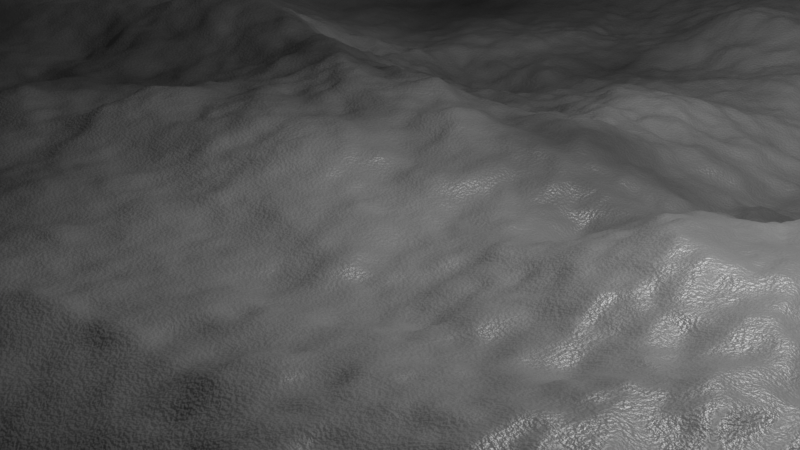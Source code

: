 # Source: untitled.blend  (saved by Blender 3.0.42; exported with 4.5.12 LTS)
import bpy
from mathutils import Matrix  # noqa: F401  (used for matrix-valued properties, if any)

bpy.ops.wm.read_factory_settings(use_empty=True)
scene = bpy.context.scene
scene.name = 'Scene'

# ---- collections
col_collection = bpy.data.collections.new('Collection'); scene.collection.children.link(col_collection)

# ---- materials (node trees are filled in below, after node groups)
mat_moon_surface = bpy.data.materials.new('Moon Surface')
mat_moon_surface.alpha_threshold = 0.0
mat_moon_surface.line_color = (0.0, 0.0, 0.0, 1.0)

# ---- node groups
ng_ground = bpy.data.node_groups.new('Ground', 'GeometryNodeTree')
_s = ng_ground.interface.new_socket(name='Geometry', in_out='OUTPUT', socket_type='NodeSocketGeometry')
_s = ng_ground.interface.new_socket(name='Geometry', in_out='INPUT', socket_type='NodeSocketGeometry')
ng_ground.is_modifier = True
_N = ng_ground.nodes; _L = ng_ground.links
n0 = _N.new('GeometryNodeStoreNamedAttribute'); n0.name = 'Store Named Attribute'; n0.location = (-666, 177)
n0.data_type = 'FLOAT_VECTOR'
n0.domain = 'CORNER'
n0.inputs[2].default_value = 'uv_map'
n1 = _N.new('GeometryNodeMeshGrid'); n1.name = 'Grid'; n1.location = (-691, 177)
n1.inputs[0].default_value = 50.0
n1.inputs[1].default_value = 50.0
n2 = _N.new('GeometryNodeSubdivideMesh'); n2.name = 'Subdivide Mesh'; n2.location = (-454, 150)
n2.inputs[1].default_value = 6
n3 = _N.new('GeometryNodeSubdivideMesh'); n3.name = 'Subdivide Mesh.001'; n3.location = (-206, 140)
n3.inputs[1].default_value = 3
n4 = _N.new('ShaderNodeTexNoise'); n4.name = 'Noise Texture.001'; n4.location = (-693, -328)
n4.noise_dimensions = '4D'
n4.inputs[1].default_value = 40.0
n4.inputs[2].default_value = 0.12
n4.inputs[3].default_value = 20.0
n4.inputs[8].default_value = 0.24
n5 = _N.new('ShaderNodeValToRGB'); n5.name = 'ColorRamp'; n5.location = (-453, -326)
while len(n5.color_ramp.elements) > 1: n5.color_ramp.elements.remove(n5.color_ramp.elements[-1])
n5.color_ramp.elements[0].position = 0.0; n5.color_ramp.elements[0].color = (0.0, 0.0, 0.0, 1.0)
_e = n5.color_ramp.elements.new(0.6864); _e.color = (1.0, 1.0, 1.0, 1.0)
n6 = _N.new('ShaderNodeCombineXYZ'); n6.name = 'Combine XYZ.001'; n6.location = (845, -224)
n7 = _N.new('ShaderNodeTexVoronoi'); n7.name = 'Voronoi Texture'; n7.location = (71, -438)
n7.inputs[2].default_value = 0.12
n8 = _N.new('ShaderNodeMath'); n8.name = 'Math'; n8.location = (611, -286)
n8.operation = 'MULTIPLY'
n8.inputs[1].default_value = 1.0
n9 = _N.new('ShaderNodeValToRGB'); n9.name = 'ColorRamp.001'; n9.location = (299, -368)
while len(n9.color_ramp.elements) > 1: n9.color_ramp.elements.remove(n9.color_ramp.elements[-1])
n9.color_ramp.elements[0].position = 0.1773; n9.color_ramp.elements[0].color = (0.0, 0.0, 0.0, 1.0)
_e = n9.color_ramp.elements.new(0.5455); _e.color = (1.0, 1.0, 1.0, 1.0)
n10 = _N.new('ShaderNodeTexNoise'); n10.name = 'Noise Texture'; n10.location = (-695, -6)
n10.noise_dimensions = '4D'
n10.inputs[1].default_value = 66.0
n10.inputs[2].default_value = 0.12
n10.inputs[3].default_value = 20.0
n10.inputs[8].default_value = 0.24
n11 = _N.new('ShaderNodeVectorMath'); n11.name = 'Vector Math'; n11.location = (-469, -11)
n11.operation = 'SUBTRACT'
n11.inputs[1].default_value = (0.5, 0.5, 0.5)
n12 = _N.new('ShaderNodeVectorMath'); n12.name = 'Vector Math.002'; n12.location = (-153, -85)
n12.operation = 'SCALE'
n13 = _N.new('ShaderNodeVectorMath'); n13.name = 'Vector Math.001'; n13.location = (56, -78)
n13.operation = 'SCALE'
n13.inputs[3].default_value = 12.5
n14 = _N.new('ShaderNodeCombineXYZ'); n14.name = 'Combine XYZ'; n14.location = (276, 6)
n15 = _N.new('GeometryNodeSetPosition'); n15.name = 'Set Position'; n15.location = (496, 72)
n16 = _N.new('ShaderNodeCombineXYZ'); n16.name = 'Combine XYZ.002'; n16.location = (2224, -285)
n17 = _N.new('GeometryNodeSetPosition'); n17.name = 'Set Position.002'; n17.location = (2444, -218)
n18 = _N.new('GeometryNodeSetPosition'); n18.name = 'Set Position.001'; n18.location = (1071, 85)
n18.width = 118
n19 = _N.new('GeometryNodeSetShadeSmooth'); n19.name = 'Set Shade Smooth'; n19.location = (3001, 57)
n20 = _N.new('ShaderNodeVectorMath'); n20.name = 'Vector Math.004'; n20.location = (2014, -280)
n20.operation = 'SCALE'
n20.inputs[3].default_value = 0.15
n21 = _N.new('ShaderNodeVectorMath'); n21.name = 'Vector Math.003'; n21.location = (1808, -270)
n21.operation = 'SUBTRACT'
n21.inputs[1].default_value = (0.5, 0.5, 0.5)
n22 = _N.new('ShaderNodeTexNoise'); n22.name = 'Noise Texture.002'; n22.location = (1599, -264)
n22.noise_dimensions = '4D'
n22.inputs[1].default_value = 158.0
n22.inputs[2].default_value = 1.0
n22.inputs[3].default_value = 20.0
n23 = _N.new('NodeGroupOutput'); n23.name = 'Group Output'; n23.location = (3870, 53)
n24 = _N.new('GeometryNodeSetMaterial'); n24.name = 'Set Material'; n24.location = (3445, 74)
n24.inputs[2].default_value = mat_moon_surface
_L.new(n0.outputs[0], n2.inputs[0])
_L.new(n2.outputs[0], n3.inputs[0])
_L.new(n3.outputs[0], n15.inputs[0])
_L.new(n10.outputs[1], n11.inputs[0])
_L.new(n11.outputs[0], n12.inputs[0])
_L.new(n14.outputs[0], n15.inputs[3])
_L.new(n13.outputs[0], n14.inputs[2])
_L.new(n12.outputs[0], n13.inputs[0])
_L.new(n4.outputs[0], n5.inputs[0])
_L.new(n5.outputs[0], n12.inputs[3])
_L.new(n19.outputs[0], n24.inputs[0])
_L.new(n6.outputs[0], n18.inputs[3])
_L.new(n15.outputs[0], n18.inputs[0])
_L.new(n8.outputs[0], n6.inputs[2])
_L.new(n7.outputs[0], n9.inputs[0])
_L.new(n9.outputs[0], n8.inputs[0])
_L.new(n22.outputs[1], n21.inputs[0])
_L.new(n21.outputs[0], n20.inputs[0])
_L.new(n16.outputs[0], n17.inputs[3])
_L.new(n18.outputs[0], n17.inputs[0])
_L.new(n17.outputs[0], n19.inputs[0])
_L.new(n20.outputs[0], n16.inputs[2])
_L.new(n24.outputs[0], n23.inputs[0])
_L.new(n1.outputs[0], n0.inputs[0])
_L.new(n1.outputs[1], n0.inputs[3])
n23.is_active_output = True

# ---- material node trees
mat_moon_surface.use_nodes = True; mat_moon_surface.node_tree.nodes.clear()
_N = mat_moon_surface.node_tree.nodes; _L = mat_moon_surface.node_tree.links
n0 = _N.new('ShaderNodeTexCoord'); n0.name = 'Texture Coordinate'; n0.location = (-953, 258)
n1 = _N.new('ShaderNodeOutputMaterial'); n1.name = 'Material Output'; n1.location = (1217, 292)
n2 = _N.new('ShaderNodeValToRGB'); n2.name = 'ColorRamp'; n2.location = (-114, 250)
while len(n2.color_ramp.elements) > 1: n2.color_ramp.elements.remove(n2.color_ramp.elements[-1])
n2.color_ramp.elements[0].position = 0.2591; n2.color_ramp.elements[0].color = (0.0, 0.0, 0.0, 1.0)
_e = n2.color_ramp.elements.new(0.6045); _e.color = (0.2482, 0.2482, 0.2482, 1.0)
n3 = _N.new('ShaderNodeBsdfPrincipled'); n3.name = 'Principled BSDF'; n3.location = (399, 202)
n3.distribution = 'GGX'
n3.subsurface_method = 'RANDOM_WALK_SKIN'
n3.inputs[2].default_value = 0.4
n3.inputs[3].default_value = 1.45
n3.inputs[27].default_value = (0.0, 0.0, 0.0, 1.0)
n3.inputs[28].default_value = 1.0
n4 = _N.new('ShaderNodeTexNoise'); n4.name = 'Noise Texture'; n4.location = (-396, 219)
n4.inputs[2].default_value = 0.2222
n4.inputs[3].default_value = 14.9
n5 = _N.new('ShaderNodeTexNoise'); n5.name = 'Noise Texture.001'; n5.location = (-412, -44)
n5.inputs[2].default_value = 42.0
n5.inputs[3].default_value = 14.9
n5.inputs[4].default_value = 0.6
n6 = _N.new('ShaderNodeMapping'); n6.name = 'Mapping'; n6.location = (-673, 254)
n7 = _N.new('ShaderNodeBump'); n7.name = 'Bump'; n7.location = (-112, -98)
n7.inputs[0].default_value = 0.183
n7.inputs[1].default_value = 1.0
n7.inputs[2].default_value = 1.0
_L.new(n4.outputs[0], n2.inputs[0])
_L.new(n6.outputs[0], n4.inputs[0])
_L.new(n0.outputs[3], n6.inputs[0])
_L.new(n2.outputs[0], n3.inputs[0])
_L.new(n3.outputs[0], n1.inputs[0])
_L.new(n6.outputs[0], n5.inputs[0])
_L.new(n5.outputs[0], n7.inputs[3])
_L.new(n7.outputs[0], n3.inputs[5])
n1.is_active_output = True

# ---- world
world_world = bpy.data.worlds.new('World'); scene.world = world_world
world_world.use_nodes = True; world_world.node_tree.nodes.clear()
_N = world_world.node_tree.nodes; _L = world_world.node_tree.links
n0 = _N.new('ShaderNodeOutputWorld'); n0.name = 'World Output'; n0.location = (300, 300)
n1 = _N.new('ShaderNodeBackground'); n1.name = 'Background'; n1.location = (10, 300)
n1.inputs[0].default_value = (0.05088, 0.05088, 0.05088, 1.0)
_L.new(n1.outputs[0], n0.inputs[0])
n0.is_active_output = True
world_world.color = (0.05088, 0.05088, 0.05088)
world_world.use_sun_shadow = False
world_world.sun_shadow_jitter_overblur = 0.0

# ---- cameras
cam_camera = bpy.data.cameras.new('Camera')
cam_camera.clip_end = 100.0
cam_camera.ortho_scale = 7.314

# ---- lights
light_light = bpy.data.lights.new('Light', 'POINT')
light_light.transmission_factor = 0.0
light_light.energy = 1000.0
light_light.shadow_soft_size = 0.1
light_light.shadow_maximum_resolution = 0.006
light_light.use_absolute_resolution = True

# ---- meshes
me_cube = bpy.data.meshes.new('Cube')
me_cube.from_pydata([(1.0, 1.0, 1.0), (1.0, 1.0, -1.0), (1.0, -1.0, 1.0), (1.0, -1.0, -1.0), (-1.0, 1.0, 1.0), (-1.0, 1.0, -1.0), (-1.0, -1.0, 1.0), (-1.0, -1.0, -1.0)], [], [(0, 4, 6, 2), (3, 2, 6, 7), (7, 6, 4, 5), (5, 1, 3, 7), (1, 0, 2, 3), (5, 4, 0, 1)])
_uv = me_cube.uv_layers.new(name='UVMap')
_uv.uv.foreach_set('vector', [0.625, 0.5, 0.875, 0.5, 0.875, 0.75, 0.625, 0.75, 0.375, 0.75, 0.625, 0.75, 0.625, 1.0, 0.375, 1.0, 0.375, 0.0, 0.625, 0.0, 0.625, 0.25, 0.375, 0.25, 0.125, 0.5, 0.375, 0.5, 0.375, 0.75, 0.125, 0.75, 0.375, 0.5, 0.625, 0.5, 0.625, 0.75, 0.375, 0.75, 0.375, 0.25, 0.625, 0.25, 0.625, 0.5, 0.375, 0.5])
me_cube.materials.append(mat_moon_surface)
me_cube.use_remesh_preserve_volume = False
me_cube.use_remesh_preserve_attributes = False
me_cube.use_mirror_vertex_groups = False
me_cube.update()

# ---- objects
ob_cube = bpy.data.objects.new('Cube', me_cube)
ob_light = bpy.data.objects.new('Light', light_light)
ob_camera = bpy.data.objects.new('Camera', cam_camera)

# ---- transforms, parenting, visibility, modifiers, constraints
ob_cube.location = (0.0, 0.0, 0.0)
ob_cube.lock_rotations_4d = False
ob_cube.empty_display_type = 'ARROWS'
ob_cube.lineart.crease_threshold = 0.0
_m = ob_cube.modifiers.new('GeometryNodes', 'NODES')
_m.node_group = ng_ground
ob_light.location = (4.076, 1.005, 5.904)
ob_light.rotation_euler = (0.6503, 0.05522, 1.866)
ob_light.lock_rotations_4d = False
ob_light.empty_display_type = 'ARROWS'
ob_light.color = (0.0, 0.0, 0.0, 0.0)
ob_light.lineart.crease_threshold = 0.0
ob_camera.location = (7.359, -6.926, 4.958)
ob_camera.rotation_euler = (1.109, 0.0, 0.8149)
ob_camera.lock_rotations_4d = False
ob_camera.empty_display_type = 'ARROWS'
ob_camera.color = (0.0, 0.0, 0.0, 0.0)
ob_camera.display_type = 'WIRE'
ob_camera.lineart.crease_threshold = 0.0

# ---- collection membership
col_collection.objects.link(ob_cube)
col_collection.objects.link(ob_light)
col_collection.objects.link(ob_camera)

# ---- scene / render settings (as saved in the file)
scene.camera = ob_camera
scene.frame_start = 1; scene.frame_end = 250; scene.frame_set(0)
scene.render.engine = 'CYCLES'
scene.cycles.sampling_pattern = 'TABULATED_SOBOL'
scene.cycles.use_light_tree = False
scene.view_settings.view_transform = 'Standard'
bpy.context.view_layer.update()

